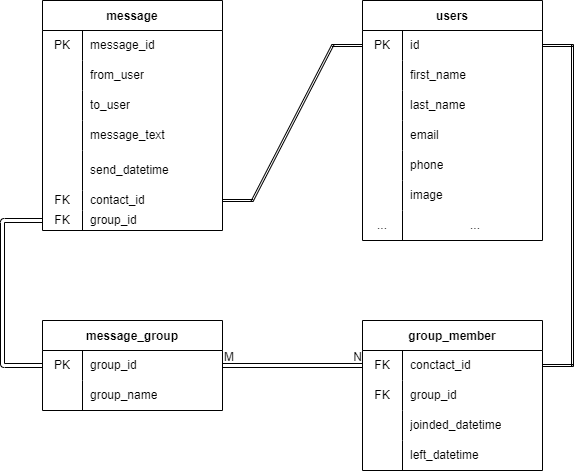

The diagram above was exported from draw.io. Its source (the exported page's mxGraphModel, read from the mxfile embedded in the PNG):
<mxGraphModel dx="1002" dy="563" grid="1" gridSize="10" guides="1" tooltips="1" connect="1" arrows="1" fold="1" page="1" pageScale="1" pageWidth="827" pageHeight="1169" math="0" shadow="0">
  <root>
    <mxCell id="0" />
    <mxCell id="1" parent="0" />
    <mxCell id="32" value="message" style="shape=table;startSize=30;container=1;collapsible=0;childLayout=tableLayout;fixedRows=1;rowLines=0;fontStyle=1;" vertex="1" parent="1">
      <mxGeometry x="80" y="120" width="180" height="230" as="geometry" />
    </mxCell>
    <mxCell id="33" value="" style="shape=tableRow;horizontal=0;startSize=0;swimlaneHead=0;swimlaneBody=0;top=0;left=0;bottom=0;right=0;collapsible=0;dropTarget=0;fillColor=none;points=[[0,0.5],[1,0.5]];portConstraint=eastwest;" vertex="1" parent="32">
      <mxGeometry y="30" width="180" height="30" as="geometry" />
    </mxCell>
    <mxCell id="34" value="PK" style="shape=partialRectangle;html=1;whiteSpace=wrap;connectable=0;fillColor=none;top=0;left=0;bottom=0;right=0;overflow=hidden;pointerEvents=1;" vertex="1" parent="33">
      <mxGeometry width="40" height="30" as="geometry">
        <mxRectangle width="40" height="30" as="alternateBounds" />
      </mxGeometry>
    </mxCell>
    <mxCell id="35" value="message_id" style="shape=partialRectangle;html=1;whiteSpace=wrap;connectable=0;fillColor=none;top=0;left=0;bottom=0;right=0;align=left;spacingLeft=6;overflow=hidden;" vertex="1" parent="33">
      <mxGeometry x="40" width="140" height="30" as="geometry">
        <mxRectangle width="140" height="30" as="alternateBounds" />
      </mxGeometry>
    </mxCell>
    <mxCell id="36" value="" style="shape=tableRow;horizontal=0;startSize=0;swimlaneHead=0;swimlaneBody=0;top=0;left=0;bottom=0;right=0;collapsible=0;dropTarget=0;fillColor=none;points=[[0,0.5],[1,0.5]];portConstraint=eastwest;" vertex="1" parent="32">
      <mxGeometry y="60" width="180" height="30" as="geometry" />
    </mxCell>
    <mxCell id="37" value="" style="shape=partialRectangle;html=1;whiteSpace=wrap;connectable=0;fillColor=none;top=0;left=0;bottom=0;right=0;overflow=hidden;" vertex="1" parent="36">
      <mxGeometry width="40" height="30" as="geometry">
        <mxRectangle width="40" height="30" as="alternateBounds" />
      </mxGeometry>
    </mxCell>
    <mxCell id="38" value="from_user" style="shape=partialRectangle;html=1;whiteSpace=wrap;connectable=0;fillColor=none;top=0;left=0;bottom=0;right=0;align=left;spacingLeft=6;overflow=hidden;" vertex="1" parent="36">
      <mxGeometry x="40" width="140" height="30" as="geometry">
        <mxRectangle width="140" height="30" as="alternateBounds" />
      </mxGeometry>
    </mxCell>
    <mxCell id="39" value="" style="shape=tableRow;horizontal=0;startSize=0;swimlaneHead=0;swimlaneBody=0;top=0;left=0;bottom=0;right=0;collapsible=0;dropTarget=0;fillColor=none;points=[[0,0.5],[1,0.5]];portConstraint=eastwest;" vertex="1" parent="32">
      <mxGeometry y="90" width="180" height="30" as="geometry" />
    </mxCell>
    <mxCell id="40" value="" style="shape=partialRectangle;html=1;whiteSpace=wrap;connectable=0;fillColor=none;top=0;left=0;bottom=0;right=0;overflow=hidden;" vertex="1" parent="39">
      <mxGeometry width="40" height="30" as="geometry">
        <mxRectangle width="40" height="30" as="alternateBounds" />
      </mxGeometry>
    </mxCell>
    <mxCell id="41" value="to_user" style="shape=partialRectangle;html=1;whiteSpace=wrap;connectable=0;fillColor=none;top=0;left=0;bottom=0;right=0;align=left;spacingLeft=6;overflow=hidden;" vertex="1" parent="39">
      <mxGeometry x="40" width="140" height="30" as="geometry">
        <mxRectangle width="140" height="30" as="alternateBounds" />
      </mxGeometry>
    </mxCell>
    <mxCell id="42" value="" style="shape=tableRow;horizontal=0;startSize=0;swimlaneHead=0;swimlaneBody=0;top=0;left=0;bottom=0;right=0;collapsible=0;dropTarget=0;fillColor=none;points=[[0,0.5],[1,0.5]];portConstraint=eastwest;" vertex="1" parent="32">
      <mxGeometry y="120" width="180" height="30" as="geometry" />
    </mxCell>
    <mxCell id="43" value="" style="shape=partialRectangle;html=1;whiteSpace=wrap;connectable=0;fillColor=none;top=0;left=0;bottom=0;right=0;overflow=hidden;" vertex="1" parent="42">
      <mxGeometry width="40" height="30" as="geometry">
        <mxRectangle width="40" height="30" as="alternateBounds" />
      </mxGeometry>
    </mxCell>
    <mxCell id="44" value="message_text" style="shape=partialRectangle;html=1;whiteSpace=wrap;connectable=0;fillColor=none;top=0;left=0;bottom=0;right=0;align=left;spacingLeft=6;overflow=hidden;" vertex="1" parent="42">
      <mxGeometry x="40" width="140" height="30" as="geometry">
        <mxRectangle width="140" height="30" as="alternateBounds" />
      </mxGeometry>
    </mxCell>
    <mxCell id="45" value="" style="shape=tableRow;horizontal=0;startSize=0;swimlaneHead=0;swimlaneBody=0;top=0;left=0;bottom=0;right=0;collapsible=0;dropTarget=0;fillColor=none;points=[[0,0.5],[1,0.5]];portConstraint=eastwest;" vertex="1" parent="32">
      <mxGeometry y="150" width="180" height="40" as="geometry" />
    </mxCell>
    <mxCell id="46" value="&lt;br&gt;&lt;br&gt;&lt;br&gt;" style="shape=partialRectangle;html=1;whiteSpace=wrap;connectable=0;fillColor=none;top=0;left=0;bottom=0;right=0;overflow=hidden;" vertex="1" parent="45">
      <mxGeometry width="40" height="40" as="geometry">
        <mxRectangle width="40" height="40" as="alternateBounds" />
      </mxGeometry>
    </mxCell>
    <mxCell id="47" value="send_datetime" style="shape=partialRectangle;html=1;whiteSpace=wrap;connectable=0;fillColor=none;top=0;left=0;bottom=0;right=0;align=left;spacingLeft=6;overflow=hidden;" vertex="1" parent="45">
      <mxGeometry x="40" width="140" height="40" as="geometry">
        <mxRectangle width="140" height="40" as="alternateBounds" />
      </mxGeometry>
    </mxCell>
    <mxCell id="80" style="shape=tableRow;horizontal=0;startSize=0;swimlaneHead=0;swimlaneBody=0;top=0;left=0;bottom=0;right=0;collapsible=0;dropTarget=0;fillColor=none;points=[[0,0.5],[1,0.5]];portConstraint=eastwest;" vertex="1" parent="32">
      <mxGeometry y="190" width="180" height="20" as="geometry" />
    </mxCell>
    <mxCell id="81" value="FK" style="shape=partialRectangle;html=1;whiteSpace=wrap;connectable=0;fillColor=none;top=0;left=0;bottom=0;right=0;overflow=hidden;" vertex="1" parent="80">
      <mxGeometry width="40" height="20" as="geometry">
        <mxRectangle width="40" height="20" as="alternateBounds" />
      </mxGeometry>
    </mxCell>
    <mxCell id="82" value="contact_id" style="shape=partialRectangle;html=1;whiteSpace=wrap;connectable=0;fillColor=none;top=0;left=0;bottom=0;right=0;align=left;spacingLeft=6;overflow=hidden;" vertex="1" parent="80">
      <mxGeometry x="40" width="140" height="20" as="geometry">
        <mxRectangle width="140" height="20" as="alternateBounds" />
      </mxGeometry>
    </mxCell>
    <mxCell id="214" style="shape=tableRow;horizontal=0;startSize=0;swimlaneHead=0;swimlaneBody=0;top=0;left=0;bottom=0;right=0;collapsible=0;dropTarget=0;fillColor=none;points=[[0,0.5],[1,0.5]];portConstraint=eastwest;" vertex="1" parent="32">
      <mxGeometry y="210" width="180" height="20" as="geometry" />
    </mxCell>
    <mxCell id="215" value="FK" style="shape=partialRectangle;html=1;whiteSpace=wrap;connectable=0;fillColor=none;top=0;left=0;bottom=0;right=0;overflow=hidden;" vertex="1" parent="214">
      <mxGeometry width="40" height="20" as="geometry">
        <mxRectangle width="40" height="20" as="alternateBounds" />
      </mxGeometry>
    </mxCell>
    <mxCell id="216" value="group_id" style="shape=partialRectangle;html=1;whiteSpace=wrap;connectable=0;fillColor=none;top=0;left=0;bottom=0;right=0;align=left;spacingLeft=6;overflow=hidden;" vertex="1" parent="214">
      <mxGeometry x="40" width="140" height="20" as="geometry">
        <mxRectangle width="140" height="20" as="alternateBounds" />
      </mxGeometry>
    </mxCell>
    <mxCell id="48" value="message_group" style="shape=table;startSize=30;container=1;collapsible=0;childLayout=tableLayout;fixedRows=1;rowLines=0;fontStyle=1;" vertex="1" parent="1">
      <mxGeometry x="80" y="440" width="180" height="90" as="geometry" />
    </mxCell>
    <mxCell id="49" value="" style="shape=tableRow;horizontal=0;startSize=0;swimlaneHead=0;swimlaneBody=0;top=0;left=0;bottom=0;right=0;collapsible=0;dropTarget=0;fillColor=none;points=[[0,0.5],[1,0.5]];portConstraint=eastwest;" vertex="1" parent="48">
      <mxGeometry y="30" width="180" height="30" as="geometry" />
    </mxCell>
    <mxCell id="50" value="PK" style="shape=partialRectangle;html=1;whiteSpace=wrap;connectable=0;fillColor=none;top=0;left=0;bottom=0;right=0;overflow=hidden;pointerEvents=1;" vertex="1" parent="49">
      <mxGeometry width="40" height="30" as="geometry">
        <mxRectangle width="40" height="30" as="alternateBounds" />
      </mxGeometry>
    </mxCell>
    <mxCell id="51" value="group_id" style="shape=partialRectangle;html=1;whiteSpace=wrap;connectable=0;fillColor=none;top=0;left=0;bottom=0;right=0;align=left;spacingLeft=6;overflow=hidden;" vertex="1" parent="49">
      <mxGeometry x="40" width="140" height="30" as="geometry">
        <mxRectangle width="140" height="30" as="alternateBounds" />
      </mxGeometry>
    </mxCell>
    <mxCell id="52" value="" style="shape=tableRow;horizontal=0;startSize=0;swimlaneHead=0;swimlaneBody=0;top=0;left=0;bottom=0;right=0;collapsible=0;dropTarget=0;fillColor=none;points=[[0,0.5],[1,0.5]];portConstraint=eastwest;" vertex="1" parent="48">
      <mxGeometry y="60" width="180" height="30" as="geometry" />
    </mxCell>
    <mxCell id="53" value="" style="shape=partialRectangle;html=1;whiteSpace=wrap;connectable=0;fillColor=none;top=0;left=0;bottom=0;right=0;overflow=hidden;" vertex="1" parent="52">
      <mxGeometry width="40" height="30" as="geometry">
        <mxRectangle width="40" height="30" as="alternateBounds" />
      </mxGeometry>
    </mxCell>
    <mxCell id="54" value="group_name" style="shape=partialRectangle;html=1;whiteSpace=wrap;connectable=0;fillColor=none;top=0;left=0;bottom=0;right=0;align=left;spacingLeft=6;overflow=hidden;" vertex="1" parent="52">
      <mxGeometry x="40" width="140" height="30" as="geometry">
        <mxRectangle width="140" height="30" as="alternateBounds" />
      </mxGeometry>
    </mxCell>
    <mxCell id="83" value="users" style="shape=table;startSize=30;container=1;collapsible=0;childLayout=tableLayout;fixedRows=1;rowLines=0;fontStyle=1;" vertex="1" parent="1">
      <mxGeometry x="400" y="120" width="180" height="240" as="geometry" />
    </mxCell>
    <mxCell id="84" value="" style="shape=tableRow;horizontal=0;startSize=0;swimlaneHead=0;swimlaneBody=0;top=0;left=0;bottom=0;right=0;collapsible=0;dropTarget=0;fillColor=none;points=[[0,0.5],[1,0.5]];portConstraint=eastwest;" vertex="1" parent="83">
      <mxGeometry y="30" width="180" height="30" as="geometry" />
    </mxCell>
    <mxCell id="85" value="PK" style="shape=partialRectangle;html=1;whiteSpace=wrap;connectable=0;fillColor=none;top=0;left=0;bottom=0;right=0;overflow=hidden;pointerEvents=1;" vertex="1" parent="84">
      <mxGeometry width="40" height="30" as="geometry">
        <mxRectangle width="40" height="30" as="alternateBounds" />
      </mxGeometry>
    </mxCell>
    <mxCell id="86" value="id" style="shape=partialRectangle;html=1;whiteSpace=wrap;connectable=0;fillColor=none;top=0;left=0;bottom=0;right=0;align=left;spacingLeft=6;overflow=hidden;" vertex="1" parent="84">
      <mxGeometry x="40" width="140" height="30" as="geometry">
        <mxRectangle width="140" height="30" as="alternateBounds" />
      </mxGeometry>
    </mxCell>
    <mxCell id="87" value="" style="shape=tableRow;horizontal=0;startSize=0;swimlaneHead=0;swimlaneBody=0;top=0;left=0;bottom=0;right=0;collapsible=0;dropTarget=0;fillColor=none;points=[[0,0.5],[1,0.5]];portConstraint=eastwest;" vertex="1" parent="83">
      <mxGeometry y="60" width="180" height="30" as="geometry" />
    </mxCell>
    <mxCell id="88" value="" style="shape=partialRectangle;html=1;whiteSpace=wrap;connectable=0;fillColor=none;top=0;left=0;bottom=0;right=0;overflow=hidden;" vertex="1" parent="87">
      <mxGeometry width="40" height="30" as="geometry">
        <mxRectangle width="40" height="30" as="alternateBounds" />
      </mxGeometry>
    </mxCell>
    <mxCell id="89" value="first_name" style="shape=partialRectangle;html=1;whiteSpace=wrap;connectable=0;fillColor=none;top=0;left=0;bottom=0;right=0;align=left;spacingLeft=6;overflow=hidden;" vertex="1" parent="87">
      <mxGeometry x="40" width="140" height="30" as="geometry">
        <mxRectangle width="140" height="30" as="alternateBounds" />
      </mxGeometry>
    </mxCell>
    <mxCell id="90" value="" style="shape=tableRow;horizontal=0;startSize=0;swimlaneHead=0;swimlaneBody=0;top=0;left=0;bottom=0;right=0;collapsible=0;dropTarget=0;fillColor=none;points=[[0,0.5],[1,0.5]];portConstraint=eastwest;" vertex="1" parent="83">
      <mxGeometry y="90" width="180" height="30" as="geometry" />
    </mxCell>
    <mxCell id="91" value="" style="shape=partialRectangle;html=1;whiteSpace=wrap;connectable=0;fillColor=none;top=0;left=0;bottom=0;right=0;overflow=hidden;" vertex="1" parent="90">
      <mxGeometry width="40" height="30" as="geometry">
        <mxRectangle width="40" height="30" as="alternateBounds" />
      </mxGeometry>
    </mxCell>
    <mxCell id="92" value="last_name" style="shape=partialRectangle;html=1;whiteSpace=wrap;connectable=0;fillColor=none;top=0;left=0;bottom=0;right=0;align=left;spacingLeft=6;overflow=hidden;" vertex="1" parent="90">
      <mxGeometry x="40" width="140" height="30" as="geometry">
        <mxRectangle width="140" height="30" as="alternateBounds" />
      </mxGeometry>
    </mxCell>
    <mxCell id="93" value="" style="shape=tableRow;horizontal=0;startSize=0;swimlaneHead=0;swimlaneBody=0;top=0;left=0;bottom=0;right=0;collapsible=0;dropTarget=0;fillColor=none;points=[[0,0.5],[1,0.5]];portConstraint=eastwest;" vertex="1" parent="83">
      <mxGeometry y="120" width="180" height="30" as="geometry" />
    </mxCell>
    <mxCell id="94" value="" style="shape=partialRectangle;html=1;whiteSpace=wrap;connectable=0;fillColor=none;top=0;left=0;bottom=0;right=0;overflow=hidden;" vertex="1" parent="93">
      <mxGeometry width="40" height="30" as="geometry">
        <mxRectangle width="40" height="30" as="alternateBounds" />
      </mxGeometry>
    </mxCell>
    <mxCell id="95" value="email" style="shape=partialRectangle;html=1;whiteSpace=wrap;connectable=0;fillColor=none;top=0;left=0;bottom=0;right=0;align=left;spacingLeft=6;overflow=hidden;" vertex="1" parent="93">
      <mxGeometry x="40" width="140" height="30" as="geometry">
        <mxRectangle width="140" height="30" as="alternateBounds" />
      </mxGeometry>
    </mxCell>
    <mxCell id="96" value="" style="shape=tableRow;horizontal=0;startSize=0;swimlaneHead=0;swimlaneBody=0;top=0;left=0;bottom=0;right=0;collapsible=0;dropTarget=0;fillColor=none;points=[[0,0.5],[1,0.5]];portConstraint=eastwest;" vertex="1" parent="83">
      <mxGeometry y="150" width="180" height="30" as="geometry" />
    </mxCell>
    <mxCell id="97" value="&lt;br&gt;&lt;br&gt;&lt;br&gt;" style="shape=partialRectangle;html=1;whiteSpace=wrap;connectable=0;fillColor=none;top=0;left=0;bottom=0;right=0;overflow=hidden;" vertex="1" parent="96">
      <mxGeometry width="40" height="30" as="geometry">
        <mxRectangle width="40" height="30" as="alternateBounds" />
      </mxGeometry>
    </mxCell>
    <mxCell id="98" value="phone" style="shape=partialRectangle;html=1;whiteSpace=wrap;connectable=0;fillColor=none;top=0;left=0;bottom=0;right=0;align=left;spacingLeft=6;overflow=hidden;" vertex="1" parent="96">
      <mxGeometry x="40" width="140" height="30" as="geometry">
        <mxRectangle width="140" height="30" as="alternateBounds" />
      </mxGeometry>
    </mxCell>
    <mxCell id="99" style="shape=tableRow;horizontal=0;startSize=0;swimlaneHead=0;swimlaneBody=0;top=0;left=0;bottom=0;right=0;collapsible=0;dropTarget=0;fillColor=none;points=[[0,0.5],[1,0.5]];portConstraint=eastwest;" vertex="1" parent="83">
      <mxGeometry y="180" width="180" height="30" as="geometry" />
    </mxCell>
    <mxCell id="100" style="shape=partialRectangle;html=1;whiteSpace=wrap;connectable=0;fillColor=none;top=0;left=0;bottom=0;right=0;overflow=hidden;" vertex="1" parent="99">
      <mxGeometry width="40" height="30" as="geometry">
        <mxRectangle width="40" height="30" as="alternateBounds" />
      </mxGeometry>
    </mxCell>
    <mxCell id="101" value="image" style="shape=partialRectangle;html=1;whiteSpace=wrap;connectable=0;fillColor=none;top=0;left=0;bottom=0;right=0;align=left;spacingLeft=6;overflow=hidden;" vertex="1" parent="99">
      <mxGeometry x="40" width="140" height="30" as="geometry">
        <mxRectangle width="140" height="30" as="alternateBounds" />
      </mxGeometry>
    </mxCell>
    <mxCell id="219" style="shape=tableRow;horizontal=0;startSize=0;swimlaneHead=0;swimlaneBody=0;top=0;left=0;bottom=0;right=0;collapsible=0;dropTarget=0;fillColor=none;points=[[0,0.5],[1,0.5]];portConstraint=eastwest;" vertex="1" parent="83">
      <mxGeometry y="210" width="180" height="30" as="geometry" />
    </mxCell>
    <mxCell id="220" value="..." style="shape=partialRectangle;html=1;whiteSpace=wrap;connectable=0;fillColor=none;top=0;left=0;bottom=0;right=0;overflow=hidden;" vertex="1" parent="219">
      <mxGeometry width="40" height="30" as="geometry">
        <mxRectangle width="40" height="30" as="alternateBounds" />
      </mxGeometry>
    </mxCell>
    <mxCell id="221" value="..." style="shape=partialRectangle;html=1;whiteSpace=wrap;connectable=0;fillColor=none;top=0;left=0;bottom=0;right=0;align=center;spacingLeft=6;overflow=hidden;" vertex="1" parent="219">
      <mxGeometry x="40" width="140" height="30" as="geometry">
        <mxRectangle width="140" height="30" as="alternateBounds" />
      </mxGeometry>
    </mxCell>
    <mxCell id="188" value="" style="edgeStyle=entityRelationEdgeStyle;fontSize=12;html=1;endArrow=ERoneToMany;startArrow=ERoneToMany;shape=link;exitX=1;exitY=0.5;exitDx=0;exitDy=0;entryX=0;entryY=0.5;entryDx=0;entryDy=0;width=-2;" edge="1" parent="1" source="80" target="84">
      <mxGeometry width="100" height="100" relative="1" as="geometry">
        <mxPoint x="270" y="310" as="sourcePoint" />
        <mxPoint x="370" y="210" as="targetPoint" />
      </mxGeometry>
    </mxCell>
    <mxCell id="190" value="group_member" style="shape=table;startSize=30;container=1;collapsible=0;childLayout=tableLayout;fixedRows=1;rowLines=0;fontStyle=1;" vertex="1" parent="1">
      <mxGeometry x="400" y="440" width="180" height="150" as="geometry" />
    </mxCell>
    <mxCell id="191" value="" style="shape=tableRow;horizontal=0;startSize=0;swimlaneHead=0;swimlaneBody=0;top=0;left=0;bottom=0;right=0;collapsible=0;dropTarget=0;fillColor=none;points=[[0,0.5],[1,0.5]];portConstraint=eastwest;" vertex="1" parent="190">
      <mxGeometry y="30" width="180" height="30" as="geometry" />
    </mxCell>
    <mxCell id="192" value="FK" style="shape=partialRectangle;html=1;whiteSpace=wrap;connectable=0;fillColor=none;top=0;left=0;bottom=0;right=0;overflow=hidden;pointerEvents=1;" vertex="1" parent="191">
      <mxGeometry width="40" height="30" as="geometry">
        <mxRectangle width="40" height="30" as="alternateBounds" />
      </mxGeometry>
    </mxCell>
    <mxCell id="193" value="conctact_id" style="shape=partialRectangle;html=1;whiteSpace=wrap;connectable=0;fillColor=none;top=0;left=0;bottom=0;right=0;align=left;spacingLeft=6;overflow=hidden;" vertex="1" parent="191">
      <mxGeometry x="40" width="140" height="30" as="geometry">
        <mxRectangle width="140" height="30" as="alternateBounds" />
      </mxGeometry>
    </mxCell>
    <mxCell id="194" value="" style="shape=tableRow;horizontal=0;startSize=0;swimlaneHead=0;swimlaneBody=0;top=0;left=0;bottom=0;right=0;collapsible=0;dropTarget=0;fillColor=none;points=[[0,0.5],[1,0.5]];portConstraint=eastwest;" vertex="1" parent="190">
      <mxGeometry y="60" width="180" height="30" as="geometry" />
    </mxCell>
    <mxCell id="195" value="FK" style="shape=partialRectangle;html=1;whiteSpace=wrap;connectable=0;fillColor=none;top=0;left=0;bottom=0;right=0;overflow=hidden;" vertex="1" parent="194">
      <mxGeometry width="40" height="30" as="geometry">
        <mxRectangle width="40" height="30" as="alternateBounds" />
      </mxGeometry>
    </mxCell>
    <mxCell id="196" value="group_id" style="shape=partialRectangle;html=1;whiteSpace=wrap;connectable=0;fillColor=none;top=0;left=0;bottom=0;right=0;align=left;spacingLeft=6;overflow=hidden;" vertex="1" parent="194">
      <mxGeometry x="40" width="140" height="30" as="geometry">
        <mxRectangle width="140" height="30" as="alternateBounds" />
      </mxGeometry>
    </mxCell>
    <mxCell id="197" style="shape=tableRow;horizontal=0;startSize=0;swimlaneHead=0;swimlaneBody=0;top=0;left=0;bottom=0;right=0;collapsible=0;dropTarget=0;fillColor=none;points=[[0,0.5],[1,0.5]];portConstraint=eastwest;" vertex="1" parent="190">
      <mxGeometry y="90" width="180" height="30" as="geometry" />
    </mxCell>
    <mxCell id="198" style="shape=partialRectangle;html=1;whiteSpace=wrap;connectable=0;fillColor=none;top=0;left=0;bottom=0;right=0;overflow=hidden;" vertex="1" parent="197">
      <mxGeometry width="40" height="30" as="geometry">
        <mxRectangle width="40" height="30" as="alternateBounds" />
      </mxGeometry>
    </mxCell>
    <mxCell id="199" value="joinded_datetime" style="shape=partialRectangle;html=1;whiteSpace=wrap;connectable=0;fillColor=none;top=0;left=0;bottom=0;right=0;align=left;spacingLeft=6;overflow=hidden;" vertex="1" parent="197">
      <mxGeometry x="40" width="140" height="30" as="geometry">
        <mxRectangle width="140" height="30" as="alternateBounds" />
      </mxGeometry>
    </mxCell>
    <mxCell id="200" style="shape=tableRow;horizontal=0;startSize=0;swimlaneHead=0;swimlaneBody=0;top=0;left=0;bottom=0;right=0;collapsible=0;dropTarget=0;fillColor=none;points=[[0,0.5],[1,0.5]];portConstraint=eastwest;" vertex="1" parent="190">
      <mxGeometry y="120" width="180" height="30" as="geometry" />
    </mxCell>
    <mxCell id="201" style="shape=partialRectangle;html=1;whiteSpace=wrap;connectable=0;fillColor=none;top=0;left=0;bottom=0;right=0;overflow=hidden;" vertex="1" parent="200">
      <mxGeometry width="40" height="30" as="geometry">
        <mxRectangle width="40" height="30" as="alternateBounds" />
      </mxGeometry>
    </mxCell>
    <mxCell id="202" value="left_datetime" style="shape=partialRectangle;html=1;whiteSpace=wrap;connectable=0;fillColor=none;top=0;left=0;bottom=0;right=0;align=left;spacingLeft=6;overflow=hidden;" vertex="1" parent="200">
      <mxGeometry x="40" width="140" height="30" as="geometry">
        <mxRectangle width="140" height="30" as="alternateBounds" />
      </mxGeometry>
    </mxCell>
    <mxCell id="203" value="" style="shape=link;html=1;rounded=0;entryX=0;entryY=0.5;entryDx=0;entryDy=0;exitX=1;exitY=0.5;exitDx=0;exitDy=0;" edge="1" parent="1" source="48" target="191">
      <mxGeometry relative="1" as="geometry">
        <mxPoint x="260" y="490" as="sourcePoint" />
        <mxPoint x="400" y="490" as="targetPoint" />
      </mxGeometry>
    </mxCell>
    <mxCell id="204" value="M" style="resizable=0;html=1;align=left;verticalAlign=bottom;" connectable="0" vertex="1" parent="203">
      <mxGeometry x="-1" relative="1" as="geometry" />
    </mxCell>
    <mxCell id="205" value="N" style="resizable=0;html=1;align=right;verticalAlign=bottom;" connectable="0" vertex="1" parent="203">
      <mxGeometry x="1" relative="1" as="geometry" />
    </mxCell>
    <mxCell id="210" value="" style="edgeStyle=entityRelationEdgeStyle;fontSize=12;html=1;endArrow=ERoneToMany;startArrow=ERzeroToOne;shape=link;width=-2;exitX=1;exitY=0.5;exitDx=0;exitDy=0;entryX=1;entryY=0.5;entryDx=0;entryDy=0;" edge="1" parent="1" source="191" target="84">
      <mxGeometry width="100" height="100" relative="1" as="geometry">
        <mxPoint x="650" y="380" as="sourcePoint" />
        <mxPoint x="750" y="280" as="targetPoint" />
      </mxGeometry>
    </mxCell>
    <mxCell id="218" style="edgeStyle=none;shape=link;html=1;exitX=0;exitY=0.5;exitDx=0;exitDy=0;entryX=0;entryY=0.5;entryDx=0;entryDy=0;" edge="1" parent="1" source="214" target="49">
      <mxGeometry relative="1" as="geometry">
        <mxPoint x="40" y="340" as="targetPoint" />
        <Array as="points">
          <mxPoint x="40" y="340" />
          <mxPoint x="40" y="485" />
        </Array>
      </mxGeometry>
    </mxCell>
  </root>
</mxGraphModel>